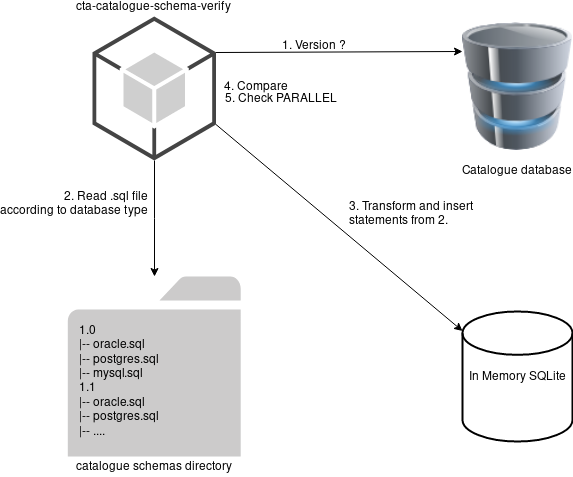

The diagram above was exported from draw.io. Its source (the exported page's mxGraphModel, read from the mxfile embedded in the PNG):
<mxGraphModel dx="1422" dy="914" grid="1" gridSize="10" guides="1" tooltips="1" connect="1" arrows="1" fold="1" page="1" pageScale="1" pageWidth="850" pageHeight="1100" math="0" shadow="0">
  <root>
    <mxCell id="0" />
    <mxCell id="1" parent="0" />
    <mxCell id="nGSGd6CXn1Ps6T24SRzU-1" value="&lt;div&gt;Catalogue database&lt;/div&gt;" style="image;html=1;labelBackgroundColor=none;image=img/lib/clip_art/computers/Database_128x128.png" vertex="1" parent="1">
      <mxGeometry x="610" y="180" width="110" height="140" as="geometry" />
    </mxCell>
    <mxCell id="nGSGd6CXn1Ps6T24SRzU-9" style="edgeStyle=orthogonalEdgeStyle;rounded=0;orthogonalLoop=1;jettySize=auto;html=1;exitX=0.5;exitY=1;exitDx=0;exitDy=0;exitPerimeter=0;" edge="1" parent="1" source="nGSGd6CXn1Ps6T24SRzU-2" target="nGSGd6CXn1Ps6T24SRzU-5">
      <mxGeometry relative="1" as="geometry" />
    </mxCell>
    <mxCell id="nGSGd6CXn1Ps6T24SRzU-10" value="&lt;div&gt;2. Read .sql file&lt;/div&gt;&lt;div&gt;according to database type&lt;br&gt;&lt;/div&gt;" style="text;html=1;align=right;verticalAlign=middle;resizable=0;points=[];labelBackgroundColor=none;labelPosition=left;verticalLabelPosition=middle;spacingRight=8;" vertex="1" connectable="0" parent="nGSGd6CXn1Ps6T24SRzU-9">
      <mxGeometry y="15" relative="1" as="geometry">
        <mxPoint x="-12" y="-15" as="offset" />
      </mxGeometry>
    </mxCell>
    <mxCell id="nGSGd6CXn1Ps6T24SRzU-2" value="cta-catalogue-schema-verify" style="outlineConnect=0;dashed=0;verticalLabelPosition=top;verticalAlign=bottom;align=center;html=1;shape=mxgraph.aws3.android;fillColor=#CFCFCF;gradientColor=none;labelPosition=center;labelBackgroundColor=none;" vertex="1" parent="1">
      <mxGeometry x="240" y="180" width="123.5" height="144" as="geometry" />
    </mxCell>
    <mxCell id="nGSGd6CXn1Ps6T24SRzU-3" value="" style="endArrow=classic;html=1;exitX=1;exitY=0.25;exitDx=0;exitDy=0;exitPerimeter=0;entryX=0;entryY=0.25;entryDx=0;entryDy=0;" edge="1" parent="1" source="nGSGd6CXn1Ps6T24SRzU-2" target="nGSGd6CXn1Ps6T24SRzU-1">
      <mxGeometry width="50" height="50" relative="1" as="geometry">
        <mxPoint x="400" y="280" as="sourcePoint" />
        <mxPoint x="450" y="230" as="targetPoint" />
      </mxGeometry>
    </mxCell>
    <mxCell id="nGSGd6CXn1Ps6T24SRzU-4" value="1. Version ?" style="text;html=1;align=center;verticalAlign=bottom;resizable=0;points=[];labelBackgroundColor=none;labelPosition=center;verticalLabelPosition=top;" vertex="1" connectable="0" parent="nGSGd6CXn1Ps6T24SRzU-3">
      <mxGeometry x="-0.208" y="-1" relative="1" as="geometry">
        <mxPoint as="offset" />
      </mxGeometry>
    </mxCell>
    <mxCell id="nGSGd6CXn1Ps6T24SRzU-7" value="" style="group" vertex="1" connectable="0" parent="1">
      <mxGeometry x="215.31" y="440" width="172.88" height="200" as="geometry" />
    </mxCell>
    <mxCell id="nGSGd6CXn1Ps6T24SRzU-5" value="&lt;div&gt;1.0&lt;/div&gt;&lt;div&gt;|-- oracle.sql&lt;/div&gt;&lt;div&gt;|-- postgres.sql&lt;/div&gt;&lt;div&gt;|-- mysql.sql&lt;/div&gt;&lt;div&gt;1.1&lt;/div&gt;&lt;div&gt;|-- oracle.sql&lt;/div&gt;&lt;div&gt;|-- postgres.sql&lt;/div&gt;&lt;div&gt;|-- ....&lt;br&gt;&lt;/div&gt;" style="pointerEvents=1;shadow=0;dashed=0;html=1;strokeColor=none;labelPosition=center;verticalLabelPosition=middle;verticalAlign=middle;outlineConnect=0;align=left;shape=mxgraph.office.concepts.folder;fillColor=#CCCBCB;spacingLeft=10;spacingTop=28;" vertex="1" parent="nGSGd6CXn1Ps6T24SRzU-7">
      <mxGeometry width="172.88" height="180" as="geometry" />
    </mxCell>
    <mxCell id="nGSGd6CXn1Ps6T24SRzU-6" value="catalogue schemas directory" style="text;html=1;align=center;verticalAlign=middle;resizable=0;points=[];autosize=1;" vertex="1" parent="nGSGd6CXn1Ps6T24SRzU-7">
      <mxGeometry x="1.4399999999999977" y="180" width="170" height="20" as="geometry" />
    </mxCell>
    <mxCell id="nGSGd6CXn1Ps6T24SRzU-11" value="&lt;div align=&quot;center&quot;&gt;In Memory SQLite&lt;/div&gt;" style="strokeWidth=2;html=1;shape=mxgraph.flowchart.database;whiteSpace=wrap;labelBackgroundColor=none;align=center;" vertex="1" parent="1">
      <mxGeometry x="610" y="475" width="110" height="130" as="geometry" />
    </mxCell>
    <mxCell id="nGSGd6CXn1Ps6T24SRzU-12" value="" style="endArrow=classic;html=1;exitX=1;exitY=0.75;exitDx=0;exitDy=0;exitPerimeter=0;entryX=0;entryY=0.15;entryDx=0;entryDy=0;entryPerimeter=0;" edge="1" parent="1" source="nGSGd6CXn1Ps6T24SRzU-2" target="nGSGd6CXn1Ps6T24SRzU-11">
      <mxGeometry width="50" height="50" relative="1" as="geometry">
        <mxPoint x="150" y="710" as="sourcePoint" />
        <mxPoint x="200" y="660" as="targetPoint" />
      </mxGeometry>
    </mxCell>
    <mxCell id="nGSGd6CXn1Ps6T24SRzU-13" value="&lt;div&gt;3. Transform and insert &lt;br&gt;&lt;/div&gt;&lt;div&gt;statements from 2.&lt;/div&gt;" style="text;html=1;align=left;verticalAlign=middle;resizable=0;points=[];autosize=1;labelPosition=right;verticalLabelPosition=middle;spacing=-15;" vertex="1" parent="1">
      <mxGeometry x="402" y="377" width="110" as="geometry" />
    </mxCell>
    <mxCell id="nGSGd6CXn1Ps6T24SRzU-20" value="" style="group" vertex="1" connectable="0" parent="1">
      <mxGeometry x="363.5" y="240" width="130" height="32" as="geometry" />
    </mxCell>
    <mxCell id="nGSGd6CXn1Ps6T24SRzU-16" value="4. Compare" style="text;html=1;align=center;verticalAlign=middle;resizable=0;points=[];autosize=1;" vertex="1" parent="nGSGd6CXn1Ps6T24SRzU-20">
      <mxGeometry width="80" height="20" as="geometry" />
    </mxCell>
    <mxCell id="nGSGd6CXn1Ps6T24SRzU-19" value="5. Check PARALLEL" style="text;html=1;align=center;verticalAlign=middle;resizable=0;points=[];autosize=1;" vertex="1" parent="nGSGd6CXn1Ps6T24SRzU-20">
      <mxGeometry y="12" width="130" height="20" as="geometry" />
    </mxCell>
  </root>
</mxGraphModel>